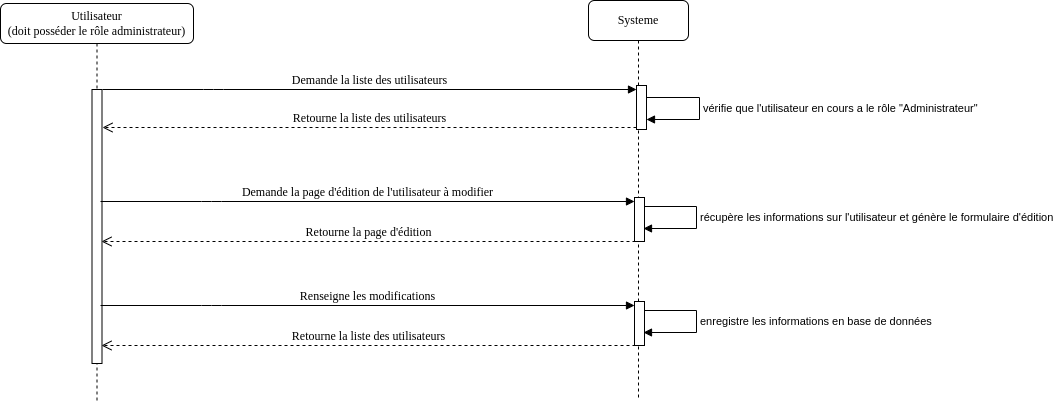

The diagram above was exported from draw.io. Its source (the exported page's mxGraphModel, read from the mxfile embedded in the PNG):
<mxGraphModel dx="1422" dy="739" grid="0" gridSize="14" guides="1" tooltips="1" connect="1" arrows="1" fold="1" page="0" pageScale="1" pageWidth="1169" pageHeight="827" background="#ffffff" math="0" shadow="0">
  <root>
    <mxCell id="0" />
    <mxCell id="1" parent="0" />
    <mxCell id="7baba1c4bc27f4b0-2" value="Systeme" style="shape=umlLifeline;perimeter=lifelinePerimeter;whiteSpace=wrap;html=1;container=1;collapsible=0;recursiveResize=0;outlineConnect=0;rounded=1;shadow=0;comic=0;labelBackgroundColor=none;strokeWidth=1;fontFamily=Verdana;fontSize=12;align=center;" parent="1" vertex="1">
      <mxGeometry x="630" y="29" width="100" height="398" as="geometry" />
    </mxCell>
    <mxCell id="-4EUyPMApHx3NEbvdzHL-1" value="récupère les informations sur l'utilisateur et génère le formulaire d'édition" style="edgeStyle=orthogonalEdgeStyle;html=1;align=left;spacingLeft=2;endArrow=block;rounded=0;" parent="7baba1c4bc27f4b0-2" edge="1">
      <mxGeometry relative="1" as="geometry">
        <mxPoint x="55" y="206" as="sourcePoint" />
        <Array as="points">
          <mxPoint x="108" y="206" />
          <mxPoint x="108" y="228" />
        </Array>
        <mxPoint x="55" y="228" as="targetPoint" />
      </mxGeometry>
    </mxCell>
    <mxCell id="7baba1c4bc27f4b0-4" value="Utilisateur&lt;br&gt;(doit posséder le rôle administrateur)" style="shape=umlLifeline;perimeter=lifelinePerimeter;whiteSpace=wrap;html=1;container=1;collapsible=0;recursiveResize=0;outlineConnect=0;rounded=1;shadow=0;comic=0;labelBackgroundColor=none;strokeWidth=1;fontFamily=Verdana;fontSize=12;align=center;" parent="1" vertex="1">
      <mxGeometry x="42" y="32" width="193" height="398" as="geometry" />
    </mxCell>
    <mxCell id="wUVDDNgihzMPGs22MJq1-1" value="" style="html=1;points=[];perimeter=orthogonalPerimeter;rounded=0;shadow=0;comic=0;labelBackgroundColor=none;strokeWidth=1;fontFamily=Verdana;fontSize=12;align=center;" parent="7baba1c4bc27f4b0-4" vertex="1">
      <mxGeometry x="91.5" y="86" width="10" height="274" as="geometry" />
    </mxCell>
    <mxCell id="3iaM403xf60Pron_oA8o-1" value="" style="html=1;points=[];perimeter=orthogonalPerimeter;" parent="1" vertex="1">
      <mxGeometry x="678" y="114" width="10" height="44" as="geometry" />
    </mxCell>
    <mxCell id="3iaM403xf60Pron_oA8o-3" value="Demande la liste des utilisateurs" style="html=1;verticalAlign=bottom;endArrow=block;labelBackgroundColor=none;fontFamily=Verdana;fontSize=12;edgeStyle=elbowEdgeStyle;elbow=vertical;" parent="1" target="3iaM403xf60Pron_oA8o-1" edge="1">
      <mxGeometry relative="1" as="geometry">
        <mxPoint x="144" y="118" as="sourcePoint" />
        <mxPoint x="650" y="114" as="targetPoint" />
        <Array as="points">
          <mxPoint x="255" y="118" />
        </Array>
      </mxGeometry>
    </mxCell>
    <mxCell id="3iaM403xf60Pron_oA8o-4" value="Retourne la liste des utilisateurs" style="html=1;verticalAlign=bottom;endArrow=open;dashed=1;endSize=8;labelBackgroundColor=none;fontFamily=Verdana;fontSize=12;" parent="1" edge="1">
      <mxGeometry relative="1" as="geometry">
        <mxPoint x="144" y="156" as="targetPoint" />
        <mxPoint x="678" y="156" as="sourcePoint" />
      </mxGeometry>
    </mxCell>
    <mxCell id="wUVDDNgihzMPGs22MJq1-2" value="" style="html=1;points=[];perimeter=orthogonalPerimeter;" parent="1" vertex="1">
      <mxGeometry x="676" y="226" width="10" height="44" as="geometry" />
    </mxCell>
    <mxCell id="wUVDDNgihzMPGs22MJq1-3" value="vérifie que l'utilisateur en cours a le rôle &quot;Administrateur&quot;" style="edgeStyle=orthogonalEdgeStyle;html=1;align=left;spacingLeft=2;endArrow=block;rounded=0;" parent="1" source="3iaM403xf60Pron_oA8o-1" target="3iaM403xf60Pron_oA8o-1" edge="1">
      <mxGeometry relative="1" as="geometry">
        <mxPoint x="63" y="150" as="sourcePoint" />
        <Array as="points">
          <mxPoint x="741" y="126" />
          <mxPoint x="741" y="148" />
        </Array>
        <mxPoint x="685" y="261" as="targetPoint" />
      </mxGeometry>
    </mxCell>
    <mxCell id="wUVDDNgihzMPGs22MJq1-4" value="Demande la page d'édition de l'utilisateur à modifier" style="html=1;verticalAlign=bottom;endArrow=block;labelBackgroundColor=none;fontFamily=Verdana;fontSize=12;edgeStyle=elbowEdgeStyle;elbow=vertical;" parent="1" target="wUVDDNgihzMPGs22MJq1-2" edge="1">
      <mxGeometry relative="1" as="geometry">
        <mxPoint x="142" y="230" as="sourcePoint" />
        <mxPoint x="648" y="226" as="targetPoint" />
        <Array as="points">
          <mxPoint x="253" y="230" />
        </Array>
      </mxGeometry>
    </mxCell>
    <mxCell id="-4EUyPMApHx3NEbvdzHL-2" value="Retourne la page d'édition" style="html=1;verticalAlign=bottom;endArrow=open;dashed=1;endSize=8;labelBackgroundColor=none;fontFamily=Verdana;fontSize=12;" parent="1" edge="1">
      <mxGeometry relative="1" as="geometry">
        <mxPoint x="143" y="270" as="targetPoint" />
        <mxPoint x="677" y="270" as="sourcePoint" />
      </mxGeometry>
    </mxCell>
    <mxCell id="-4EUyPMApHx3NEbvdzHL-3" value="enregistre les informations en base de données" style="edgeStyle=orthogonalEdgeStyle;html=1;align=left;spacingLeft=2;endArrow=block;rounded=0;" parent="1" edge="1">
      <mxGeometry relative="1" as="geometry">
        <mxPoint x="685" y="339" as="sourcePoint" />
        <Array as="points">
          <mxPoint x="738" y="339" />
          <mxPoint x="738" y="361" />
        </Array>
        <mxPoint x="685" y="361" as="targetPoint" />
      </mxGeometry>
    </mxCell>
    <mxCell id="-4EUyPMApHx3NEbvdzHL-4" value="" style="html=1;points=[];perimeter=orthogonalPerimeter;" parent="1" vertex="1">
      <mxGeometry x="676" y="330" width="10" height="44" as="geometry" />
    </mxCell>
    <mxCell id="-4EUyPMApHx3NEbvdzHL-5" value="Renseigne les modifications" style="html=1;verticalAlign=bottom;endArrow=block;labelBackgroundColor=none;fontFamily=Verdana;fontSize=12;edgeStyle=elbowEdgeStyle;elbow=vertical;" parent="1" target="-4EUyPMApHx3NEbvdzHL-4" edge="1">
      <mxGeometry relative="1" as="geometry">
        <mxPoint x="142" y="334" as="sourcePoint" />
        <mxPoint x="648" y="330" as="targetPoint" />
        <Array as="points">
          <mxPoint x="253" y="334" />
        </Array>
      </mxGeometry>
    </mxCell>
    <mxCell id="-4EUyPMApHx3NEbvdzHL-6" value="Retourne la liste des utilisateurs" style="html=1;verticalAlign=bottom;endArrow=open;dashed=1;endSize=8;labelBackgroundColor=none;fontFamily=Verdana;fontSize=12;" parent="1" edge="1">
      <mxGeometry relative="1" as="geometry">
        <mxPoint x="143" y="374" as="targetPoint" />
        <mxPoint x="677" y="374" as="sourcePoint" />
      </mxGeometry>
    </mxCell>
  </root>
</mxGraphModel>